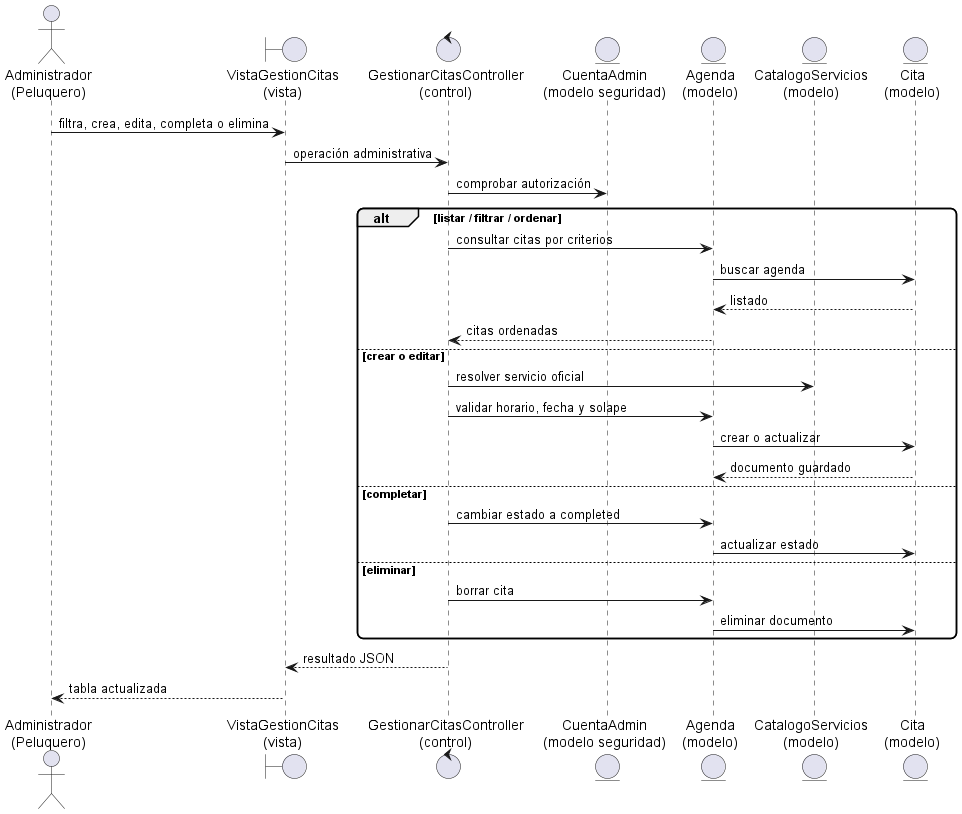

The diagram above was rendered by PlantUML. Its source (embedded in the PNG):
@startuml
scale max 1800 width
skinparam shadowing false
skinparam roundcorner 12
actor "Administrador\n(Peluquero)" as Admin
boundary "VistaGestionCitas\n(vista)" as View
control "GestionarCitasController\n(control)" as Ctrl
entity "CuentaAdmin\n(modelo seguridad)" as Account
entity "Agenda\n(modelo)" as Agenda
entity "CatalogoServicios\n(modelo)" as Catalog
entity "Cita\n(modelo)" as Cita

Admin -> View : filtra, crea, edita, completa o elimina
View -> Ctrl : operación administrativa
Ctrl -> Account : comprobar autorización
alt listar / filtrar / ordenar
  Ctrl -> Agenda : consultar citas por criterios
  Agenda -> Cita : buscar agenda
  Cita --> Agenda : listado
  Agenda --> Ctrl : citas ordenadas
else crear o editar
  Ctrl -> Catalog : resolver servicio oficial
  Ctrl -> Agenda : validar horario, fecha y solape
  Agenda -> Cita : crear o actualizar
  Cita --> Agenda : documento guardado
else completar
  Ctrl -> Agenda : cambiar estado a completed
  Agenda -> Cita : actualizar estado
else eliminar
  Ctrl -> Agenda : borrar cita
  Agenda -> Cita : eliminar documento
end
Ctrl --> View : resultado JSON
View --> Admin : tabla actualizada
@enduml